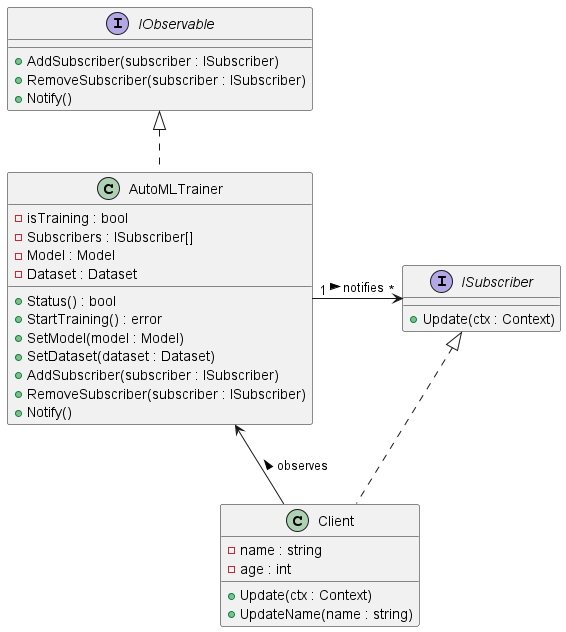

The diagram above was rendered by PlantUML. Its source (embedded in the PNG):
@startuml

' Define the Observable Interface
interface IObservable {
    +AddSubscriber(subscriber : ISubscriber)
    +RemoveSubscriber(subscriber : ISubscriber)
    +Notify()
}

' Define the Subscriber Interface
interface ISubscriber {
    +Update(ctx : Context)
}

' Define the Concrete Observable
class AutoMLTrainer {
    -isTraining : bool
    -Subscribers : ISubscriber[]
    -Model : Model
    -Dataset : Dataset
    +Status() : bool
    +StartTraining() : error
    +SetModel(model : Model)
    +SetDataset(dataset : Dataset)
    +AddSubscriber(subscriber : ISubscriber)
    +RemoveSubscriber(subscriber : ISubscriber)
    +Notify()
}

' Define the Concrete Subscriber
class Client {
    -name : string
    -age : int
    +Update(ctx : Context)
    +UpdateName(name : string)
}

' Relationships
IObservable <|.. AutoMLTrainer
ISubscriber <|.. Client
AutoMLTrainer "1" -right-> "*" ISubscriber : notifies >
Client -left-> AutoMLTrainer : observes >

@enduml